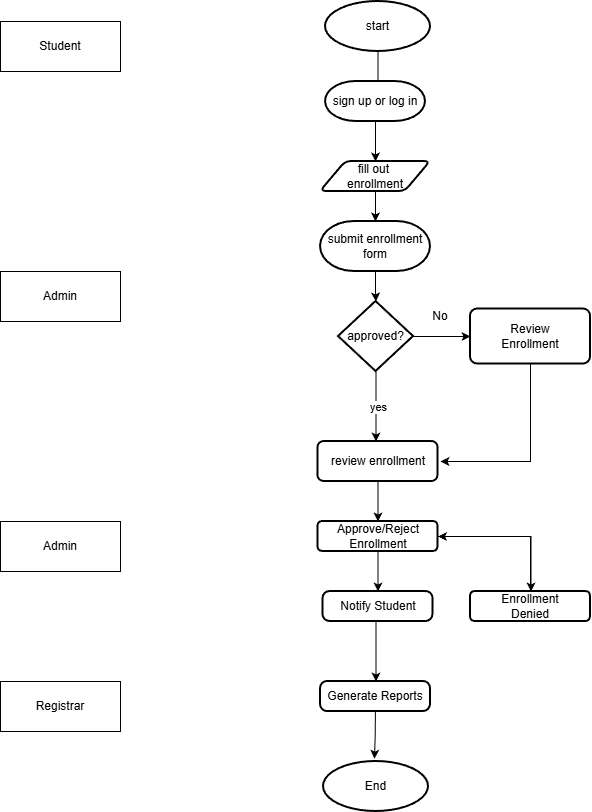

The diagram above was exported from draw.io. Its source (the exported page's mxGraphModel, read from the mxfile embedded in the PNG):
<mxGraphModel dx="1580" dy="864" grid="1" gridSize="10" guides="1" tooltips="1" connect="1" arrows="1" fold="1" page="1" pageScale="1" pageWidth="850" pageHeight="1100" math="0" shadow="0">
  <root>
    <mxCell id="0" />
    <mxCell id="1" parent="0" />
    <mxCell id="tC9KsoCf3xkLKMinf-3w-73" edge="1" parent="1" source="tC9KsoCf3xkLKMinf-3w-69" style="edgeStyle=orthogonalEdgeStyle;rounded=0;orthogonalLoop=1;jettySize=auto;html=1;" target="tC9KsoCf3xkLKMinf-3w-71" value="">
      <mxGeometry relative="1" as="geometry" />
    </mxCell>
    <mxCell id="tC9KsoCf3xkLKMinf-3w-69" parent="1" style="strokeWidth=2;html=1;shape=mxgraph.flowchart.start_1;whiteSpace=wrap;" value="start" vertex="1">
      <mxGeometry height="50" width="105" x="375" y="80" as="geometry" />
    </mxCell>
    <mxCell id="tC9KsoCf3xkLKMinf-3w-74" edge="1" parent="1" source="tC9KsoCf3xkLKMinf-3w-70" style="edgeStyle=orthogonalEdgeStyle;rounded=0;orthogonalLoop=1;jettySize=auto;html=1;" target="tC9KsoCf3xkLKMinf-3w-72" value="">
      <mxGeometry relative="1" as="geometry" />
    </mxCell>
    <mxCell id="tC9KsoCf3xkLKMinf-3w-70" parent="1" style="strokeWidth=2;html=1;shape=mxgraph.flowchart.terminator;whiteSpace=wrap;" value="sign up or log in" vertex="1">
      <mxGeometry height="40" width="100" x="375" y="160" as="geometry" />
    </mxCell>
    <mxCell id="tC9KsoCf3xkLKMinf-3w-75" edge="1" parent="1" source="tC9KsoCf3xkLKMinf-3w-71" style="edgeStyle=orthogonalEdgeStyle;rounded=0;orthogonalLoop=1;jettySize=auto;html=1;" target="tC9KsoCf3xkLKMinf-3w-72" value="">
      <mxGeometry relative="1" as="geometry" />
    </mxCell>
    <mxCell id="tC9KsoCf3xkLKMinf-3w-71" parent="1" style="shape=parallelogram;html=1;strokeWidth=2;perimeter=parallelogramPerimeter;whiteSpace=wrap;rounded=1;arcSize=12;size=0.23;" value="fill out&amp;nbsp;&lt;div&gt;enrollment&lt;/div&gt;" vertex="1">
      <mxGeometry height="30" width="110" x="370" y="240" as="geometry" />
    </mxCell>
    <mxCell id="tC9KsoCf3xkLKMinf-3w-80" edge="1" parent="1" source="tC9KsoCf3xkLKMinf-3w-72" style="edgeStyle=orthogonalEdgeStyle;rounded=0;orthogonalLoop=1;jettySize=auto;html=1;" target="tC9KsoCf3xkLKMinf-3w-76" value="">
      <mxGeometry relative="1" as="geometry" />
    </mxCell>
    <mxCell id="tC9KsoCf3xkLKMinf-3w-72" parent="1" style="strokeWidth=2;html=1;shape=mxgraph.flowchart.terminator;whiteSpace=wrap;" value="submit enrollment&lt;br&gt;form" vertex="1">
      <mxGeometry height="50" width="110" x="370" y="300" as="geometry" />
    </mxCell>
    <mxCell id="tC9KsoCf3xkLKMinf-3w-82" edge="1" parent="1" source="tC9KsoCf3xkLKMinf-3w-76" style="edgeStyle=orthogonalEdgeStyle;rounded=0;orthogonalLoop=1;jettySize=auto;html=1;" target="tC9KsoCf3xkLKMinf-3w-81" value="">
      <mxGeometry relative="1" as="geometry" />
    </mxCell>
    <mxCell id="tC9KsoCf3xkLKMinf-3w-85" edge="1" parent="1" source="tC9KsoCf3xkLKMinf-3w-76" style="edgeStyle=orthogonalEdgeStyle;rounded=0;orthogonalLoop=1;jettySize=auto;html=1;" target="tC9KsoCf3xkLKMinf-3w-84" value="">
      <mxGeometry relative="1" as="geometry">
        <Array as="points">
          <mxPoint x="426" y="480" />
          <mxPoint x="426" y="480" />
        </Array>
      </mxGeometry>
    </mxCell>
    <mxCell id="tC9KsoCf3xkLKMinf-3w-86" connectable="0" parent="tC9KsoCf3xkLKMinf-3w-85" style="edgeLabel;html=1;align=center;verticalAlign=middle;resizable=0;points=[];" value="yes" vertex="1">
      <mxGeometry relative="1" x="0.0118" y="2" as="geometry">
        <mxPoint as="offset" />
      </mxGeometry>
    </mxCell>
    <mxCell id="tC9KsoCf3xkLKMinf-3w-76" parent="1" style="strokeWidth=2;html=1;shape=mxgraph.flowchart.decision;whiteSpace=wrap;" value="approved?" vertex="1">
      <mxGeometry height="70" width="75" x="388" y="380" as="geometry" />
    </mxCell>
    <mxCell id="tC9KsoCf3xkLKMinf-3w-138" edge="1" parent="1" source="tC9KsoCf3xkLKMinf-3w-81" style="edgeStyle=orthogonalEdgeStyle;rounded=0;orthogonalLoop=1;jettySize=auto;html=1;">
      <mxGeometry relative="1" as="geometry">
        <Array as="points">
          <mxPoint x="580" y="540" />
        </Array>
        <mxPoint x="490" y="540" as="targetPoint" />
      </mxGeometry>
    </mxCell>
    <mxCell id="tC9KsoCf3xkLKMinf-3w-81" parent="1" style="rounded=1;whiteSpace=wrap;html=1;absoluteArcSize=1;arcSize=14;strokeWidth=2;" value="Review&lt;br&gt;Enrollment" vertex="1">
      <mxGeometry height="55" width="120" x="520" y="387.5" as="geometry" />
    </mxCell>
    <mxCell id="tC9KsoCf3xkLKMinf-3w-83" parent="1" style="text;html=1;whiteSpace=wrap;strokeColor=none;fillColor=none;align=center;verticalAlign=middle;rounded=0;" value="No" vertex="1">
      <mxGeometry height="30" width="60" x="460" y="380" as="geometry" />
    </mxCell>
    <mxCell id="tC9KsoCf3xkLKMinf-3w-124" edge="1" parent="1" source="tC9KsoCf3xkLKMinf-3w-84" style="edgeStyle=orthogonalEdgeStyle;rounded=0;orthogonalLoop=1;jettySize=auto;html=1;" target="tC9KsoCf3xkLKMinf-3w-123" value="">
      <mxGeometry relative="1" as="geometry" />
    </mxCell>
    <mxCell id="tC9KsoCf3xkLKMinf-3w-84" parent="1" style="rounded=1;whiteSpace=wrap;html=1;strokeWidth=2;" value="review enrollment" vertex="1">
      <mxGeometry height="40" width="120" x="367.5" y="520" as="geometry" />
    </mxCell>
    <mxCell id="tC9KsoCf3xkLKMinf-3w-105" edge="1" parent="1" source="tC9KsoCf3xkLKMinf-3w-103" style="edgeStyle=orthogonalEdgeStyle;rounded=0;orthogonalLoop=1;jettySize=auto;html=1;" target="tC9KsoCf3xkLKMinf-3w-104" value="">
      <mxGeometry relative="1" as="geometry">
        <Array as="points">
          <mxPoint x="425.5" y="730" />
          <mxPoint x="425.5" y="730" />
        </Array>
      </mxGeometry>
    </mxCell>
    <mxCell id="tC9KsoCf3xkLKMinf-3w-103" parent="1" style="rounded=1;whiteSpace=wrap;html=1;absoluteArcSize=1;arcSize=14;strokeWidth=2;" value="Notify Student" vertex="1">
      <mxGeometry height="30" width="110" x="372.5" y="670" as="geometry" />
    </mxCell>
    <mxCell id="tC9KsoCf3xkLKMinf-3w-107" edge="1" parent="1" style="edgeStyle=orthogonalEdgeStyle;rounded=0;orthogonalLoop=1;jettySize=auto;html=1;entryX=0.492;entryY=-0.056;entryDx=0;entryDy=0;entryPerimeter=0;" value="">
      <mxGeometry relative="1" as="geometry">
        <Array as="points">
          <mxPoint x="424.84000000000003" y="810" />
          <mxPoint x="423.84000000000003" y="810" />
        </Array>
        <mxPoint x="424.84000000000003" y="780" as="sourcePoint" />
        <mxPoint x="424" y="837.2" as="targetPoint" />
      </mxGeometry>
    </mxCell>
    <mxCell id="tC9KsoCf3xkLKMinf-3w-104" parent="1" style="rounded=1;whiteSpace=wrap;html=1;absoluteArcSize=1;arcSize=14;strokeWidth=2;" value="Generate Reports" vertex="1">
      <mxGeometry height="30" width="110" x="370" y="760" as="geometry" />
    </mxCell>
    <mxCell id="tC9KsoCf3xkLKMinf-3w-109" parent="1" style="strokeWidth=2;html=1;shape=mxgraph.flowchart.start_1;whiteSpace=wrap;" value="End" vertex="1">
      <mxGeometry height="50" width="105" x="373" y="840" as="geometry" />
    </mxCell>
    <mxCell id="tC9KsoCf3xkLKMinf-3w-118" parent="1" style="rounded=0;whiteSpace=wrap;html=1;" value="Student" vertex="1">
      <mxGeometry height="50" width="120" x="50" y="100" as="geometry" />
    </mxCell>
    <mxCell id="tC9KsoCf3xkLKMinf-3w-120" parent="1" style="rounded=0;whiteSpace=wrap;html=1;" value="Admin" vertex="1">
      <mxGeometry height="50" width="120" x="50" y="350" as="geometry" />
    </mxCell>
    <mxCell id="tC9KsoCf3xkLKMinf-3w-121" parent="1" style="rounded=0;whiteSpace=wrap;html=1;" value="Admin" vertex="1">
      <mxGeometry height="50" width="120" x="50" y="600" as="geometry" />
    </mxCell>
    <mxCell id="tC9KsoCf3xkLKMinf-3w-135" edge="1" parent="1" style="edgeStyle=orthogonalEdgeStyle;rounded=0;orthogonalLoop=1;jettySize=auto;html=1;entryX=0.5;entryY=0;entryDx=0;entryDy=0;">
      <mxGeometry relative="1" as="geometry">
        <mxPoint x="478" y="615" as="sourcePoint" />
        <mxPoint x="580.5" y="670" as="targetPoint" />
      </mxGeometry>
    </mxCell>
    <mxCell id="tC9KsoCf3xkLKMinf-3w-137" edge="1" parent="1" source="tC9KsoCf3xkLKMinf-3w-123" style="edgeStyle=orthogonalEdgeStyle;rounded=0;orthogonalLoop=1;jettySize=auto;html=1;exitX=0.5;exitY=1;exitDx=0;exitDy=0;entryX=0.5;entryY=0;entryDx=0;entryDy=0;" target="tC9KsoCf3xkLKMinf-3w-103">
      <mxGeometry relative="1" as="geometry" />
    </mxCell>
    <mxCell id="tC9KsoCf3xkLKMinf-3w-123" parent="1" style="rounded=1;whiteSpace=wrap;html=1;strokeWidth=2;" value="Approve/Reject&lt;br&gt;Enrollment" vertex="1">
      <mxGeometry height="30" width="120" x="367.5" y="600" as="geometry" />
    </mxCell>
    <mxCell id="tC9KsoCf3xkLKMinf-3w-136" edge="1" parent="1" source="tC9KsoCf3xkLKMinf-3w-125" style="edgeStyle=orthogonalEdgeStyle;rounded=0;orthogonalLoop=1;jettySize=auto;html=1;entryX=1;entryY=0.5;entryDx=0;entryDy=0;" target="tC9KsoCf3xkLKMinf-3w-123">
      <mxGeometry relative="1" as="geometry">
        <Array as="points">
          <mxPoint x="580" y="615" />
        </Array>
      </mxGeometry>
    </mxCell>
    <mxCell id="tC9KsoCf3xkLKMinf-3w-125" parent="1" style="rounded=1;whiteSpace=wrap;html=1;strokeWidth=2;" value="Enrollment&lt;br&gt;Denied" vertex="1">
      <mxGeometry height="30" width="120" x="520" y="670" as="geometry" />
    </mxCell>
    <mxCell id="tC9KsoCf3xkLKMinf-3w-139" parent="1" style="rounded=0;whiteSpace=wrap;html=1;" value="Registrar" vertex="1">
      <mxGeometry height="50" width="120" x="50" y="760" as="geometry" />
    </mxCell>
  </root>
</mxGraphModel>